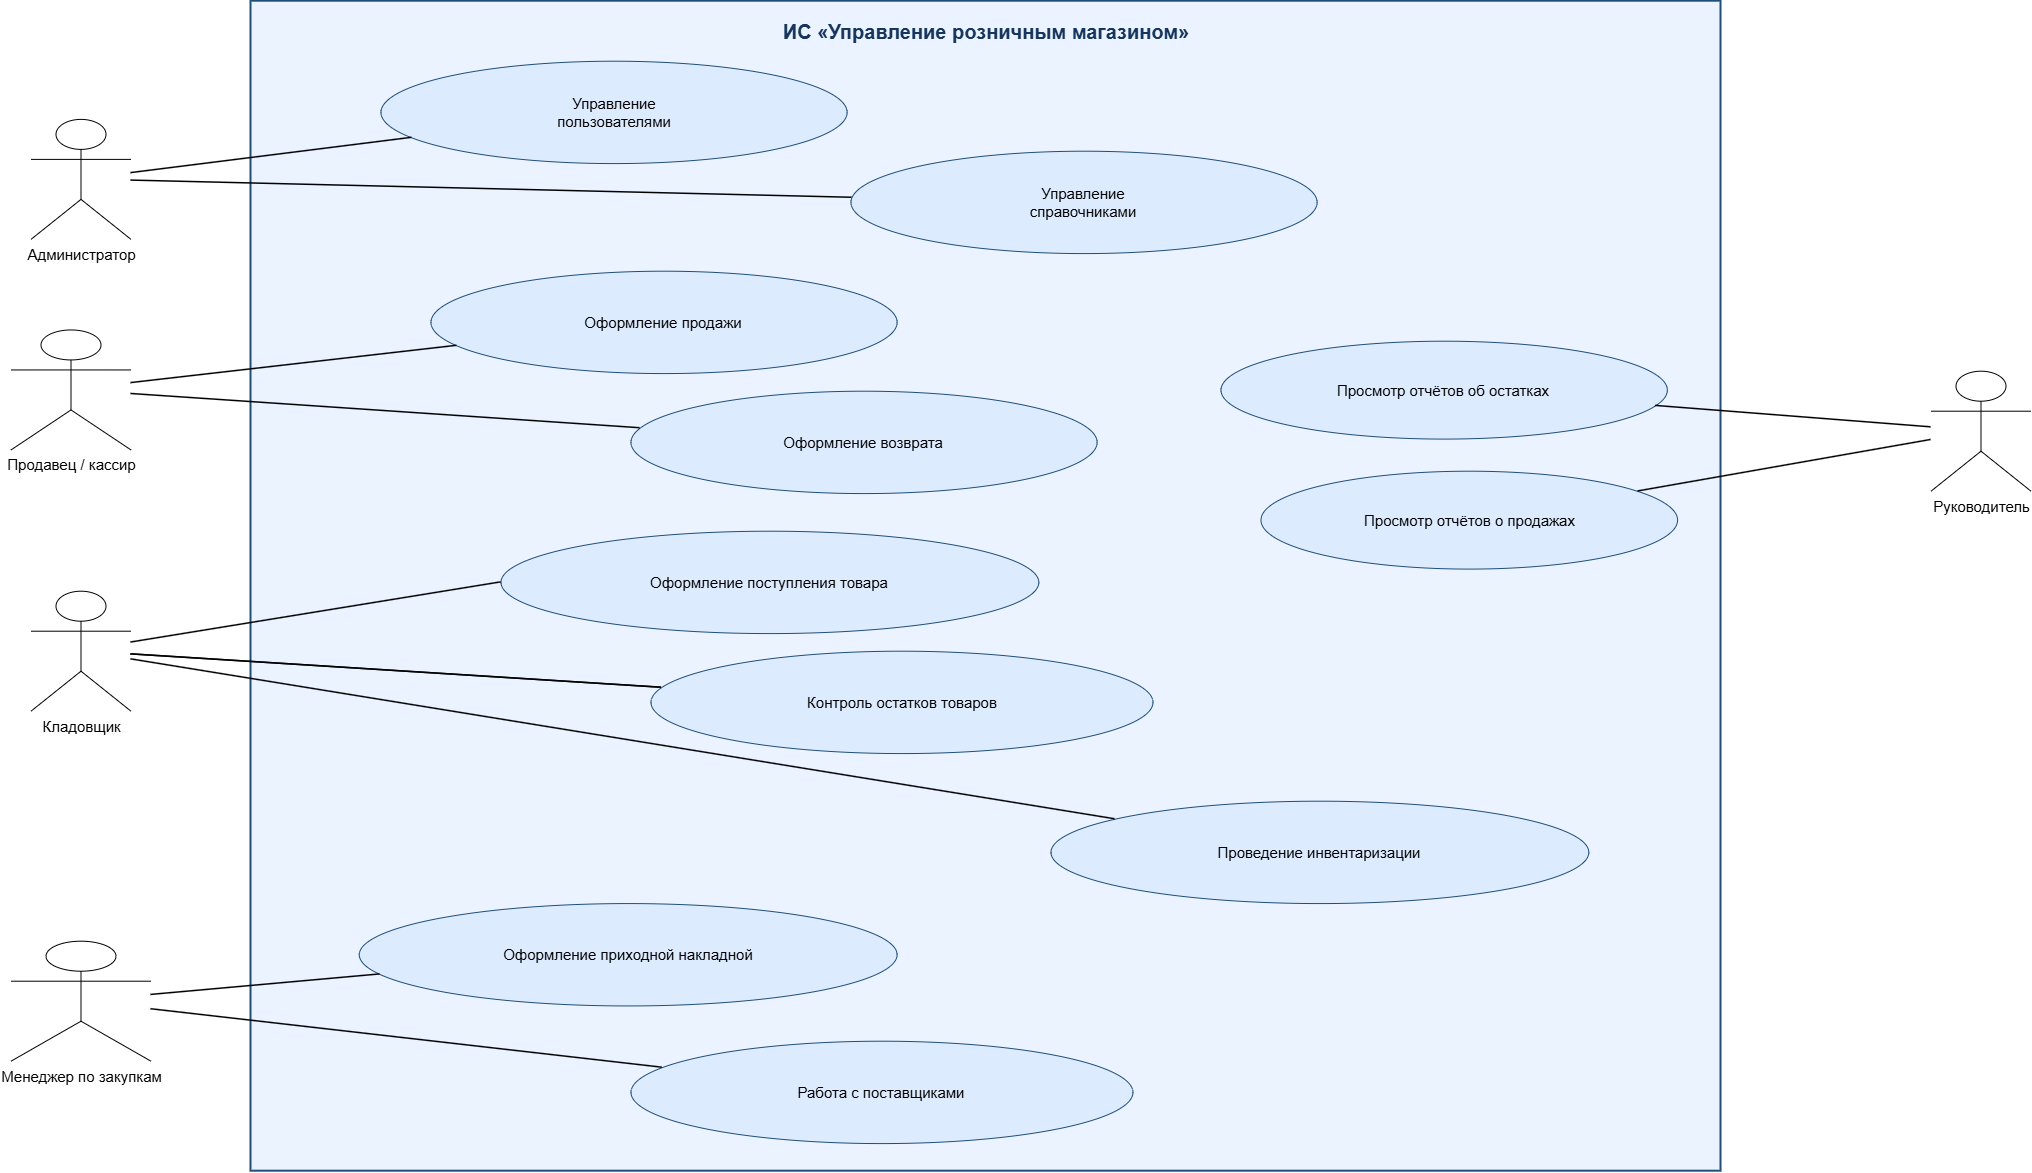

The diagram above was exported from draw.io. Its source (the exported page's mxGraphModel, read from the mxfile embedded in the PNG):
<mxGraphModel dx="2280" dy="3580" grid="1" gridSize="10" guides="1" tooltips="1" connect="1" arrows="1" fold="1" page="1" pageScale="1" pageWidth="1400" pageHeight="900" math="0" shadow="0">
  <root>
    <mxCell id="0" />
    <mxCell id="1" parent="0" />
    <mxCell id="system" parent="1" style="rounded=0;whiteSpace=wrap;html=1;fillColor=#EAF3FF;strokeColor=#1F4E79;strokeWidth=2;fontStyle=1;fontSize=20;fontColor=#17365D;verticalAlign=top;spacingTop=12;" value="ИС «Управление розничным магазином»" vertex="1">
      <mxGeometry height="1170" width="1470" x="300" y="-540" as="geometry" />
    </mxCell>
    <mxCell id="uc1" parent="system" style="ellipse;whiteSpace=wrap;html=1;fillColor=#DDEBFF;strokeColor=#1F4E79;fontSize=15;" value="Управление&#10;пользователями" vertex="1">
      <mxGeometry height="102.37500000000001" width="466.0975609756096" x="130.00463414634146" y="60.000000000000014" as="geometry" />
    </mxCell>
    <mxCell id="uc2" parent="system" style="ellipse;whiteSpace=wrap;html=1;fillColor=#DDEBFF;strokeColor=#1F4E79;fontSize=15;" value="Управление&#10;справочниками" vertex="1">
      <mxGeometry height="102.37500000000001" width="466.0975609756096" x="599.9968292682925" y="149.9994495412844" as="geometry" />
    </mxCell>
    <mxCell id="uc3" parent="system" style="ellipse;whiteSpace=wrap;html=1;fillColor=#DDEBFF;strokeColor=#1F4E79;fontSize=15;" value="Оформление продажи" vertex="1">
      <mxGeometry height="102.37500000000001" width="466.0975609756096" x="179.99878048780482" y="270.005" as="geometry" />
    </mxCell>
    <mxCell id="uc4" parent="system" style="ellipse;whiteSpace=wrap;html=1;fillColor=#DDEBFF;strokeColor=#1F4E79;fontSize=15;" value="Оформление возврата" vertex="1">
      <mxGeometry height="102.37500000000001" width="466.0975609756096" x="379.9973170731705" y="390.005" as="geometry" />
    </mxCell>
    <mxCell id="uc5" parent="system" style="ellipse;whiteSpace=wrap;html=1;fillColor=#DDEBFF;strokeColor=#1F4E79;fontSize=15;" value="Оформление поступления товара" vertex="1">
      <mxGeometry height="102.37500000000001" width="537.8048780487803" x="249.99512195121952" y="530.0049999999999" as="geometry" />
    </mxCell>
    <mxCell id="uc7" parent="system" style="ellipse;whiteSpace=wrap;html=1;fillColor=#DDEBFF;strokeColor=#1F4E79;fontSize=15;" value="Проведение инвентаризации" vertex="1">
      <mxGeometry height="102.37500000000001" width="537.8048780487803" x="799.9951219512195" y="799.9965596330276" as="geometry" />
    </mxCell>
    <mxCell id="uc8" parent="system" style="ellipse;whiteSpace=wrap;html=1;fillColor=#DDEBFF;strokeColor=#1F4E79;fontSize=15;" value="Работа с поставщиками" vertex="1">
      <mxGeometry height="102.37500000000001" width="501.9512195121951" x="379.9941463414632" y="1040.005" as="geometry" />
    </mxCell>
    <mxCell id="uc9" parent="system" style="ellipse;whiteSpace=wrap;html=1;fillColor=#DDEBFF;strokeColor=#1F4E79;fontSize=15;" value="Оформление приходной накладной" vertex="1">
      <mxGeometry height="102.37500000000001" width="537.8048780487803" x="108.29512195121953" y="902.3750458715597" as="geometry" />
    </mxCell>
    <mxCell id="uc11" parent="system" style="ellipse;whiteSpace=wrap;html=1;fillColor=#DDEBFF;strokeColor=#1F4E79;fontSize=15;" value="Просмотр отчётов об остатках" vertex="1">
      <mxGeometry height="97.88486842105264" width="446.34146341463406" x="969.9953658536585" y="340.0005263157892" as="geometry" />
    </mxCell>
    <mxCell id="uc10" parent="system" style="ellipse;whiteSpace=wrap;html=1;fillColor=#DDEBFF;strokeColor=#1F4E79;fontSize=15;" value="Просмотр отчётов о продажах" vertex="1">
      <mxGeometry height="97.88486842105264" width="416.5853658536586" x="1010.0002439024388" y="469.9978947368422" as="geometry" />
    </mxCell>
    <mxCell id="uc6" parent="system" style="ellipse;whiteSpace=wrap;html=1;fillColor=#DDEBFF;strokeColor=#1F4E79;fontSize=15;" value="Контроль остатков товаров" vertex="1">
      <mxGeometry height="102.37500000000001" width="501.9512195121951" x="400.0041463414632" y="649.9935321100917" as="geometry" />
    </mxCell>
    <mxCell id="e5" edge="1" parent="system" source="uc5" style="endArrow=none;html=1;rounded=0;strokeWidth=1.5;exitX=0;exitY=0.5;exitDx=0;exitDy=0;">
      <mxGeometry relative="1" as="geometry">
        <mxPoint x="562.7" y="632.3815661122092" as="sourcePoint" />
        <mxPoint x="-120.00028350799153" y="641.3434552967026" as="targetPoint" />
      </mxGeometry>
    </mxCell>
    <mxCell id="admin" parent="1" style="shape=umlActor;verticalLabelPosition=bottom;verticalAlign=top;html=1;outlineConnect=0;fontSize=15;" value="Администратор" vertex="1">
      <mxGeometry height="120" width="100" x="80" y="-421.81" as="geometry" />
    </mxCell>
    <mxCell id="cashier" parent="1" style="shape=umlActor;verticalLabelPosition=bottom;verticalAlign=top;html=1;outlineConnect=0;fontSize=15;" value="Продавец / кассир" vertex="1">
      <mxGeometry height="120" width="120" x="60" y="-211.25" as="geometry" />
    </mxCell>
    <mxCell id="storekeeper" parent="1" style="shape=umlActor;verticalLabelPosition=bottom;verticalAlign=top;html=1;outlineConnect=0;fontSize=15;" value="Кладовщик" vertex="1">
      <mxGeometry height="120" width="100" x="80" y="50" as="geometry" />
    </mxCell>
    <mxCell id="purchasing" parent="1" style="shape=umlActor;verticalLabelPosition=bottom;verticalAlign=top;html=1;outlineConnect=0;fontSize=15;" value="Менеджер по закупкам" vertex="1">
      <mxGeometry height="120" width="140" x="60" y="400" as="geometry" />
    </mxCell>
    <mxCell id="manager" parent="1" style="shape=umlActor;verticalLabelPosition=bottom;verticalAlign=top;html=1;outlineConnect=0;fontSize=15;" value="Руководитель" vertex="1">
      <mxGeometry height="120" width="100" x="1980" y="-170" as="geometry" />
    </mxCell>
    <mxCell id="e1" edge="1" parent="1" source="admin" style="endArrow=none;html=1;rounded=0;strokeWidth=1.5;" target="uc1">
      <mxGeometry relative="1" as="geometry" />
    </mxCell>
    <mxCell id="e2" edge="1" parent="1" source="admin" style="endArrow=none;html=1;rounded=0;strokeWidth=1.5;" target="uc2">
      <mxGeometry relative="1" as="geometry" />
    </mxCell>
    <mxCell id="e3" edge="1" parent="1" source="cashier" style="endArrow=none;html=1;rounded=0;strokeWidth=1.5;" target="uc3">
      <mxGeometry relative="1" as="geometry" />
    </mxCell>
    <mxCell id="e4" edge="1" parent="1" source="cashier" style="endArrow=none;html=1;rounded=0;strokeWidth=1.5;" target="uc4">
      <mxGeometry relative="1" as="geometry" />
    </mxCell>
    <mxCell id="e6" edge="1" parent="1" source="storekeeper" style="endArrow=none;html=1;rounded=0;strokeWidth=1.5;" target="uc6">
      <mxGeometry relative="1" as="geometry" />
    </mxCell>
    <mxCell id="e7" edge="1" parent="1" source="storekeeper" style="endArrow=none;html=1;rounded=0;strokeWidth=1.5;" target="uc7">
      <mxGeometry relative="1" as="geometry" />
    </mxCell>
    <mxCell id="e8" edge="1" parent="1" source="purchasing" style="endArrow=none;html=1;rounded=0;strokeWidth=1.5;" target="uc8">
      <mxGeometry relative="1" as="geometry" />
    </mxCell>
    <mxCell id="e9" edge="1" parent="1" source="purchasing" style="endArrow=none;html=1;rounded=0;strokeWidth=1.5;" target="uc9">
      <mxGeometry relative="1" as="geometry" />
    </mxCell>
    <mxCell id="e10" edge="1" parent="1" source="manager" style="endArrow=none;html=1;rounded=0;strokeWidth=1.5;" target="uc10">
      <mxGeometry relative="1" as="geometry" />
    </mxCell>
    <mxCell id="e11" edge="1" parent="1" source="manager" style="endArrow=none;html=1;rounded=0;strokeWidth=1.5;" target="uc11">
      <mxGeometry relative="1" as="geometry" />
    </mxCell>
    <mxCell id="yxpysm6q7eZh-pWuFLW--1" edge="1" parent="1" source="storekeeper" style="endArrow=none;html=1;rounded=0;strokeWidth=1.5;" target="uc6" value="">
      <mxGeometry relative="1" as="geometry">
        <mxPoint x="190" y="522" as="sourcePoint" />
        <mxPoint x="684" y="141" as="targetPoint" />
      </mxGeometry>
    </mxCell>
  </root>
</mxGraphModel>